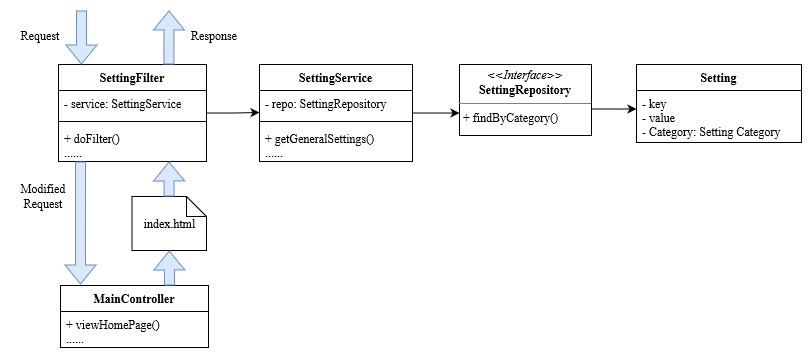

The diagram above was exported from draw.io. Its source (the exported page's mxGraphModel, read from the mxfile embedded in the PNG):
<mxGraphModel dx="1021" dy="518" grid="0" gridSize="10" guides="1" tooltips="1" connect="1" arrows="1" fold="1" page="1" pageScale="1" pageWidth="850" pageHeight="1100" math="0" shadow="0">
  <root>
    <mxCell id="0" />
    <mxCell id="1" parent="0" />
    <mxCell id="78-ogQc3nKlgk1ugiSq8-4" style="edgeStyle=orthogonalEdgeStyle;rounded=0;orthogonalLoop=1;jettySize=auto;html=1;strokeColor=#000000;endArrow=classic;endFill=1;fontFamily=Times New Roman;" edge="1" parent="1" source="DadUZTOYabbF35L6f95l-1" target="vhFUBbfIyYMZtmih_vjF-1">
      <mxGeometry relative="1" as="geometry">
        <Array as="points">
          <mxPoint x="470" y="192" />
          <mxPoint x="470" y="192" />
        </Array>
      </mxGeometry>
    </mxCell>
    <mxCell id="DadUZTOYabbF35L6f95l-1" value="SettingService" style="swimlane;fontStyle=1;align=center;verticalAlign=top;childLayout=stackLayout;horizontal=1;startSize=26;horizontalStack=0;resizeParent=1;resizeParentMax=0;resizeLast=0;collapsible=1;marginBottom=0;fontFamily=Times New Roman;" vertex="1" parent="1">
      <mxGeometry x="273" y="143" width="153" height="97" as="geometry" />
    </mxCell>
    <mxCell id="DadUZTOYabbF35L6f95l-2" value="- repo: SettingRepository&#10;&#10;&#10;" style="text;strokeColor=none;fillColor=none;align=left;verticalAlign=top;spacingLeft=4;spacingRight=4;overflow=hidden;rotatable=0;points=[[0,0.5],[1,0.5]];portConstraint=eastwest;fontFamily=Times New Roman;" vertex="1" parent="DadUZTOYabbF35L6f95l-1">
      <mxGeometry y="26" width="153" height="27" as="geometry" />
    </mxCell>
    <mxCell id="DadUZTOYabbF35L6f95l-3" value="" style="line;strokeWidth=1;fillColor=none;align=left;verticalAlign=middle;spacingTop=-1;spacingLeft=3;spacingRight=3;rotatable=0;labelPosition=right;points=[];portConstraint=eastwest;fontFamily=Times New Roman;" vertex="1" parent="DadUZTOYabbF35L6f95l-1">
      <mxGeometry y="53" width="153" height="8" as="geometry" />
    </mxCell>
    <mxCell id="DadUZTOYabbF35L6f95l-4" value="+ getGeneralSettings()&#10;......&#10;" style="text;strokeColor=none;fillColor=none;align=left;verticalAlign=top;spacingLeft=4;spacingRight=4;overflow=hidden;rotatable=0;points=[[0,0.5],[1,0.5]];portConstraint=eastwest;fontFamily=Times New Roman;" vertex="1" parent="DadUZTOYabbF35L6f95l-1">
      <mxGeometry y="61" width="153" height="36" as="geometry" />
    </mxCell>
    <mxCell id="78-ogQc3nKlgk1ugiSq8-3" style="edgeStyle=orthogonalEdgeStyle;rounded=0;orthogonalLoop=1;jettySize=auto;html=1;entryX=0;entryY=0.815;entryDx=0;entryDy=0;entryPerimeter=0;strokeColor=#000000;endArrow=classic;endFill=1;fontFamily=Times New Roman;" edge="1" parent="1" source="DadUZTOYabbF35L6f95l-5" target="DadUZTOYabbF35L6f95l-2">
      <mxGeometry relative="1" as="geometry" />
    </mxCell>
    <mxCell id="DadUZTOYabbF35L6f95l-5" value="SettingFilter" style="swimlane;fontStyle=1;align=center;verticalAlign=top;childLayout=stackLayout;horizontal=1;startSize=26;horizontalStack=0;resizeParent=1;resizeParentMax=0;resizeLast=0;collapsible=1;marginBottom=0;fontFamily=Times New Roman;" vertex="1" parent="1">
      <mxGeometry x="72" y="143" width="148" height="97" as="geometry" />
    </mxCell>
    <mxCell id="DadUZTOYabbF35L6f95l-6" value="- service: SettingService&#10;&#10;&#10;" style="text;strokeColor=none;fillColor=none;align=left;verticalAlign=top;spacingLeft=4;spacingRight=4;overflow=hidden;rotatable=0;points=[[0,0.5],[1,0.5]];portConstraint=eastwest;fontFamily=Times New Roman;" vertex="1" parent="DadUZTOYabbF35L6f95l-5">
      <mxGeometry y="26" width="148" height="27" as="geometry" />
    </mxCell>
    <mxCell id="DadUZTOYabbF35L6f95l-7" value="" style="line;strokeWidth=1;fillColor=none;align=left;verticalAlign=middle;spacingTop=-1;spacingLeft=3;spacingRight=3;rotatable=0;labelPosition=right;points=[];portConstraint=eastwest;fontFamily=Times New Roman;" vertex="1" parent="DadUZTOYabbF35L6f95l-5">
      <mxGeometry y="53" width="148" height="8" as="geometry" />
    </mxCell>
    <mxCell id="DadUZTOYabbF35L6f95l-8" value="+ doFilter()&#10;......&#10;" style="text;strokeColor=none;fillColor=none;align=left;verticalAlign=top;spacingLeft=4;spacingRight=4;overflow=hidden;rotatable=0;points=[[0,0.5],[1,0.5]];portConstraint=eastwest;fontFamily=Times New Roman;" vertex="1" parent="DadUZTOYabbF35L6f95l-5">
      <mxGeometry y="61" width="148" height="36" as="geometry" />
    </mxCell>
    <mxCell id="uOqd__5QQDhAc8zdZDwm-12" style="edgeStyle=orthogonalEdgeStyle;rounded=0;orthogonalLoop=1;jettySize=auto;html=1;strokeColor=#000000;fontFamily=Times New Roman;endArrow=classic;endFill=1;" edge="1" parent="1">
      <mxGeometry relative="1" as="geometry">
        <mxPoint x="605" y="187.47058823529414" as="sourcePoint" />
        <mxPoint x="650" y="187.47058823529414" as="targetPoint" />
        <Array as="points">
          <mxPoint x="638" y="187" />
          <mxPoint x="638" y="187" />
        </Array>
      </mxGeometry>
    </mxCell>
    <mxCell id="vhFUBbfIyYMZtmih_vjF-1" value="&lt;p style=&quot;margin:0px;margin-top:4px;text-align:center;&quot;&gt;&lt;i&gt;&amp;lt;&amp;lt;Interface&amp;gt;&amp;gt;&lt;/i&gt;&lt;br&gt;&lt;b&gt;SettingRepository&lt;/b&gt;&lt;/p&gt;&lt;hr size=&quot;1&quot;&gt;&lt;p style=&quot;margin:0px;margin-left:4px;&quot;&gt;+ findByCategory()&lt;/p&gt;" style="verticalAlign=top;align=left;overflow=fill;fontSize=12;fontFamily=Times New Roman;html=1;" vertex="1" parent="1">
      <mxGeometry x="473" y="143" width="132" height="71" as="geometry" />
    </mxCell>
    <mxCell id="78-ogQc3nKlgk1ugiSq8-1" value="Setting" style="swimlane;fontStyle=1;align=center;verticalAlign=top;childLayout=stackLayout;horizontal=1;startSize=26;horizontalStack=0;resizeParent=1;resizeParentMax=0;resizeLast=0;collapsible=1;marginBottom=0;fontFamily=Times New Roman;" vertex="1" parent="1">
      <mxGeometry x="650" y="143" width="165" height="78" as="geometry" />
    </mxCell>
    <mxCell id="78-ogQc3nKlgk1ugiSq8-2" value="- key&#10;- value&#10;- Category: Setting Category&#10;&#10;&#10;&#10;" style="text;strokeColor=none;fillColor=none;align=left;verticalAlign=top;spacingLeft=4;spacingRight=4;overflow=hidden;rotatable=0;points=[[0,0.5],[1,0.5]];portConstraint=eastwest;fontFamily=Times New Roman;" vertex="1" parent="78-ogQc3nKlgk1ugiSq8-1">
      <mxGeometry y="26" width="165" height="52" as="geometry" />
    </mxCell>
    <mxCell id="uOqd__5QQDhAc8zdZDwm-1" value="&lt;div&gt;index.html&lt;/div&gt;" style="shape=note;size=20;whiteSpace=wrap;html=1;fontFamily=Times New Roman;" vertex="1" parent="1">
      <mxGeometry x="145.5" y="275" width="74.5" height="54" as="geometry" />
    </mxCell>
    <mxCell id="uOqd__5QQDhAc8zdZDwm-2" value="MainController" style="swimlane;fontStyle=1;align=center;verticalAlign=top;childLayout=stackLayout;horizontal=1;startSize=26;horizontalStack=0;resizeParent=1;resizeParentMax=0;resizeLast=0;collapsible=1;marginBottom=0;fontFamily=Times New Roman;" vertex="1" parent="1">
      <mxGeometry x="74" y="364" width="148" height="62" as="geometry" />
    </mxCell>
    <mxCell id="uOqd__5QQDhAc8zdZDwm-5" value="+ viewHomePage()&#10;......&#10;" style="text;strokeColor=none;fillColor=none;align=left;verticalAlign=top;spacingLeft=4;spacingRight=4;overflow=hidden;rotatable=0;points=[[0,0.5],[1,0.5]];portConstraint=eastwest;fontFamily=Times New Roman;" vertex="1" parent="uOqd__5QQDhAc8zdZDwm-2">
      <mxGeometry y="26" width="148" height="36" as="geometry" />
    </mxCell>
    <mxCell id="uOqd__5QQDhAc8zdZDwm-6" value="" style="shape=flexArrow;endArrow=classic;html=1;rounded=0;strokeColor=#6c8ebf;entryX=0.155;entryY=0;entryDx=0;entryDy=0;entryPerimeter=0;fontFamily=Times New Roman;fillColor=#dae8fc;" edge="1" parent="1" target="DadUZTOYabbF35L6f95l-5">
      <mxGeometry width="50" height="50" relative="1" as="geometry">
        <mxPoint x="95" y="89" as="sourcePoint" />
        <mxPoint x="455" y="228" as="targetPoint" />
      </mxGeometry>
    </mxCell>
    <mxCell id="uOqd__5QQDhAc8zdZDwm-7" value="" style="shape=flexArrow;endArrow=classic;html=1;rounded=0;strokeColor=#6c8ebf;fontFamily=Times New Roman;fillColor=#dae8fc;" edge="1" parent="1">
      <mxGeometry width="50" height="50" relative="1" as="geometry">
        <mxPoint x="94.06" y="240" as="sourcePoint" />
        <mxPoint x="94" y="363" as="targetPoint" />
      </mxGeometry>
    </mxCell>
    <mxCell id="uOqd__5QQDhAc8zdZDwm-8" value="" style="shape=flexArrow;endArrow=classic;html=1;rounded=0;strokeColor=#6c8ebf;entryX=0.5;entryY=1;entryDx=0;entryDy=0;entryPerimeter=0;fontFamily=Times New Roman;fillColor=#dae8fc;" edge="1" parent="1" target="uOqd__5QQDhAc8zdZDwm-1">
      <mxGeometry width="50" height="50" relative="1" as="geometry">
        <mxPoint x="183" y="364" as="sourcePoint" />
        <mxPoint x="455" y="228" as="targetPoint" />
      </mxGeometry>
    </mxCell>
    <mxCell id="uOqd__5QQDhAc8zdZDwm-10" value="" style="shape=flexArrow;endArrow=classic;html=1;rounded=0;strokeColor=#6c8ebf;entryX=0.5;entryY=1;entryDx=0;entryDy=0;entryPerimeter=0;fontFamily=Times New Roman;fillColor=#dae8fc;" edge="1" parent="1">
      <mxGeometry width="50" height="50" relative="1" as="geometry">
        <mxPoint x="182.65999999999988" y="275" as="sourcePoint" />
        <mxPoint x="182.41" y="240" as="targetPoint" />
        <Array as="points" />
      </mxGeometry>
    </mxCell>
    <mxCell id="uOqd__5QQDhAc8zdZDwm-11" value="" style="shape=flexArrow;endArrow=classic;html=1;rounded=0;strokeColor=#6c8ebf;entryX=0.155;entryY=0;entryDx=0;entryDy=0;entryPerimeter=0;fontFamily=Times New Roman;fillColor=#dae8fc;" edge="1" parent="1">
      <mxGeometry width="50" height="50" relative="1" as="geometry">
        <mxPoint x="182.40999999999994" y="142.99999999999994" as="sourcePoint" />
        <mxPoint x="182.47" y="89" as="targetPoint" />
      </mxGeometry>
    </mxCell>
    <mxCell id="h541jdTRaLRBIW3PPaVy-1" value="Request" style="text;html=1;strokeColor=none;fillColor=none;align=center;verticalAlign=middle;whiteSpace=wrap;rounded=0;fontFamily=Times New Roman;" vertex="1" parent="1">
      <mxGeometry x="24" y="99" width="60" height="30" as="geometry" />
    </mxCell>
    <mxCell id="h541jdTRaLRBIW3PPaVy-2" value="&lt;div&gt;Modified&lt;/div&gt;&lt;div&gt;Request&lt;/div&gt;" style="text;html=1;strokeColor=none;fillColor=none;align=center;verticalAlign=middle;whiteSpace=wrap;rounded=0;fontFamily=Times New Roman;" vertex="1" parent="1">
      <mxGeometry x="27" y="260" width="60" height="30" as="geometry" />
    </mxCell>
    <mxCell id="h541jdTRaLRBIW3PPaVy-3" value="Response" style="text;html=1;strokeColor=none;fillColor=none;align=center;verticalAlign=middle;whiteSpace=wrap;rounded=0;fontFamily=Times New Roman;" vertex="1" parent="1">
      <mxGeometry x="198" y="99" width="60" height="30" as="geometry" />
    </mxCell>
  </root>
</mxGraphModel>